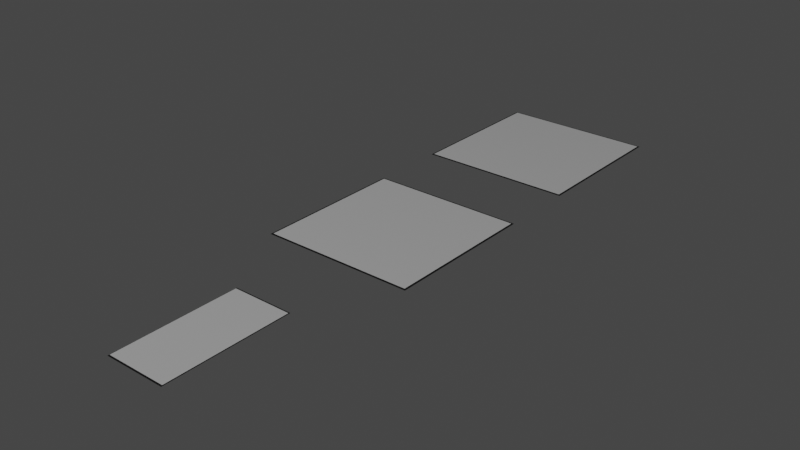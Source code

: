 # Source: FBX_ENV_FUT_FloorMain.blend  (saved by Blender 2.90.8; exported with 4.5.12 LTS)
import bpy
from mathutils import Matrix  # noqa: F401  (used for matrix-valued properties, if any)

bpy.ops.wm.read_factory_settings(use_empty=True)
scene = bpy.context.scene
scene.name = 'Scene'

# ---- collections
col_collection = bpy.data.collections.new('Collection'); scene.collection.children.link(col_collection)
col_join = bpy.data.collections.new('Join'); scene.collection.children.link(col_join)

# ---- images (referenced by path relative to the original .blend; pixels are not part of the script)
import os
ASSET_DIR = os.environ.get("B2B_ASSET_DIR", "")  # directory of the original .blend (textures are referenced by path, not embedded)
HERE = os.path.dirname(os.path.abspath(__file__))  # packed textures are extracted next to this script under _unpacked/

def load_image(name, relpath, width, height, colorspace="sRGB"):
    """Load a texture the original file referenced (path relative to the .blend, or extracted next to this script)."""
    p = next((c for c in (os.path.join(HERE, relpath), os.path.join(ASSET_DIR, relpath)) if relpath and os.path.exists(c)), "")
    if p:
        img = bpy.data.images.load(p, check_existing=True)
        img.name = name
    else:  # same state as the original file: an image datablock whose file is absent (Cycles renders it pink)
        img = bpy.data.images.new(name, width, height)
        img.source = "FILE"
        img.filepath = "//" + (relpath or name)
    img.colorspace_settings.name = colorspace
    return img
img_futurefloortexture = load_image('FutureFloorTexture', '', 1024, 1024, 'sRGB')

# ---- materials (node trees are filled in below, after node groups)
mat_material_001 = bpy.data.materials.new('Material.001')
mat_material_002 = bpy.data.materials.new('Material.002')

# ---- material node trees
mat_material_001.use_nodes = True; mat_material_001.node_tree.nodes.clear()
_N = mat_material_001.node_tree.nodes; _L = mat_material_001.node_tree.links
n0 = _N.new('ShaderNodeOutputMaterial'); n0.name = 'Material Output'; n0.location = (300, 300)
n1 = _N.new('ShaderNodeBsdfPrincipled'); n1.name = 'Principled BSDF'; n1.location = (10, 300)
n1.distribution = 'GGX'
n1.subsurface_method = 'BURLEY'
n1.inputs[0].default_value = (1.0, 1.0, 1.0, 1.0)
n1.inputs[2].default_value = 0.1455
n1.inputs[3].default_value = 1.45
n1.inputs[13].default_value = 0.7273
n1.inputs[19].default_value = 0.25
n1.inputs[20].default_value = 0.09364
n1.inputs[27].default_value = (0.0, 0.0, 0.0, 1.0)
n1.inputs[28].default_value = 1.0
n2 = _N.new('ShaderNodeTexBrick'); n2.name = 'Brick Texture'; n2.location = (-309, 227)
n2.offset_frequency = 1
n2.squash_frequency = 1
n2.offset = 0.0
n2.inputs[1].default_value = (1.0, 1.0, 1.0, 1.0)
n2.inputs[2].default_value = (1.0, 1.0, 1.0, 1.0)
n2.inputs[3].default_value = (0.6953, 0.6953, 0.6953, 1.0)
n2.inputs[4].default_value = 2.0
n2.inputs[5].default_value = 0.002
n2.inputs[6].default_value = 1.0
n2.inputs[7].default_value = 0.3
n2.inputs[9].default_value = 0.5
n3 = _N.new('ShaderNodeTexImage'); n3.name = 'Image Texture'; n3.location = (-459, 458)
n3.image = img_futurefloortexture
_L.new(n1.outputs[0], n0.inputs[0])
_L.new(n2.outputs[0], n1.inputs[5])
n0.is_active_output = True
mat_material_002.use_nodes = True; mat_material_002.node_tree.nodes.clear()
_N = mat_material_002.node_tree.nodes; _L = mat_material_002.node_tree.links
n0 = _N.new('ShaderNodeBsdfPrincipled'); n0.name = 'Principled BSDF'; n0.location = (10, 300)
n0.distribution = 'GGX'
n0.subsurface_method = 'BURLEY'
n0.inputs[0].default_value = (0.007194, 0.007194, 0.007194, 1.0)
n0.inputs[2].default_value = 0.3014
n0.inputs[3].default_value = 1.45
n0.inputs[13].default_value = 0.1099
n0.inputs[19].default_value = 0.1543
n0.inputs[27].default_value = (0.0, 0.0, 0.0, 1.0)
n0.inputs[28].default_value = 1.0
n1 = _N.new('ShaderNodeOutputMaterial'); n1.name = 'Material Output'; n1.location = (300, 300)
n2 = _N.new('ShaderNodeTexImage'); n2.name = 'Image Texture'; n2.location = (-357, 383)
n2.image = img_futurefloortexture
_L.new(n0.outputs[0], n1.inputs[0])
n1.is_active_output = True

# ---- world
world_world = bpy.data.worlds.new('World'); scene.world = world_world
world_world.use_nodes = True; world_world.node_tree.nodes.clear()
_N = world_world.node_tree.nodes; _L = world_world.node_tree.links
n0 = _N.new('ShaderNodeOutputWorld'); n0.name = 'World Output'; n0.location = (300, 300)
n1 = _N.new('ShaderNodeBackground'); n1.name = 'Background'; n1.location = (10, 300)
n1.inputs[0].default_value = (0.05088, 0.05088, 0.05088, 1.0)
_L.new(n1.outputs[0], n0.inputs[0])
n0.is_active_output = True
world_world.color = (0.05088, 0.05088, 0.05088)
world_world.use_sun_shadow = False
world_world.sun_shadow_jitter_overblur = 0.0

# ---- meshes
me_plane = bpy.data.meshes.new('Plane')
me_plane.from_pydata([(-1.0, -1.0, 0.0), (1.0, -1.0, 0.0), (-1.0, 1.0, 0.0), (1.0, 1.0, 0.0)], [], [(0, 1, 3, 2)])
me_plane.polygons.foreach_set('use_smooth', [True] * 1)
_uv = me_plane.uv_layers.new(name='UVMap')
_uv.uv.foreach_set('vector', [0.0, 0.0, 1.0, 0.0, 1.0, 1.0, 0.0, 1.0])
me_plane.materials.append(mat_material_001)
me_plane.use_remesh_fix_poles = True
me_plane.use_remesh_preserve_attributes = False
me_plane.use_mirror_vertex_groups = False
me_plane.update()
me_plane_001 = bpy.data.meshes.new('Plane.001')
me_plane_001.from_pydata([(1.0, -1.0, 0.0), (1.0, -1.0, 0.0), (1.0, -1.0, 0.0), (1.0, -1.0, 0.0), (-1.0, -1.0, 0.0), (-1.0, -1.0, 0.0), (-1.0, 1.0, 0.0), (1.0, 1.0, 0.0), (1.025, -1.025, -0.01961), (-1.025, -1.025, -0.01917), (-1.025, 1.025, -0.02), (1.025, 1.025, -0.01867), (1.0, -1.0, -0.02), (-1.0, -1.0, -0.02), (-1.0, 1.0, -0.02), (1.0, 1.0, -0.02), (1.025, -1.025, -0.02), (-1.025, -1.025, -0.02), (-1.025, 1.025, -0.02), (1.025, 1.025, -0.02)], [(0, 1), (1, 2), (2, 3), (3, 4), (4, 5)], [(6, 7, 15, 14), (8, 9, 17, 16), (10, 11, 19, 18), (3, 7, 15, 12), (5, 6, 14, 13), (3, 5, 13, 12), (8, 11, 19, 16), (9, 10, 18, 17), (7, 6, 10, 11), (7, 3, 8, 11), (9, 8, 3, 5), (6, 5, 9, 10), (17, 13, 12, 16), (15, 19, 18, 14), (14, 18, 17, 13)])
_uv = me_plane_001.uv_layers.new(name='UVMap')
_uv.uv.foreach_set('vector', [0.0, 0.0, 0.0, 0.0, 0.0, 0.0, 0.0, 0.0, 0.0, 0.0, 0.0, 0.0, 0.0, 0.0, 0.0, 0.0, 0.0, 0.0, 0.0, 0.0, 0.0, 0.0, 0.0, 0.0, 0.0, 0.0, 0.0, 0.0, 0.0, 0.0, 0.0, 0.0, 0.0, 0.0, 0.0, 0.0, 0.0, 0.0, 0.0, 0.0, 0.0, 0.0, 0.0, 0.0, 0.0, 0.0, 0.0, 0.0, 0.0, 0.0, 0.0, 0.0, 0.0, 0.0, 0.0, 0.0, 0.0, 0.0, 0.0, 0.0, 0.0, 0.0, 0.0, 0.0, 0.0, 0.0, 0.0, 0.0, 0.0, 0.0, 0.0, 0.0, 0.0, 0.0, 0.0, 0.0, 0.0, 0.0, 0.0, 0.0, 0.0, 0.0, 0.0, 0.0, 0.0, 0.0, 0.0, 0.0, 0.0, 0.0, 0.0, 0.0, 0.0, 0.0, 0.0, 0.0, 0.0, 0.0, 0.0, 0.0, 0.0, 0.0, 0.0, 0.0, 0.0, 0.0, 0.0, 0.0, 0.0, 0.0, 0.0, 0.0, 0.0, 0.0, 0.0, 0.0, 0.0, 0.0, 0.0, 0.0])
me_plane_001.materials.append(mat_material_002)
me_plane_001.use_remesh_fix_poles = True
me_plane_001.use_remesh_preserve_attributes = False
me_plane_001.use_mirror_vertex_groups = False
me_plane_001.update()
me_plane_003 = bpy.data.meshes.new('Plane.003')
me_plane_003.from_pydata([(1.0, -1.0, 0.0), (1.0, -1.0, 0.0), (1.0, -1.0, 0.0), (1.0, -1.0, 0.0), (-1.0, -1.0, 0.0), (-1.0, -1.0, 0.0), (-1.0, 1.0, 0.0), (1.0, 1.0, 0.0), (1.025, -1.025, -0.01961), (-1.025, -1.025, -0.01917), (-1.025, 1.025, -0.02), (1.025, 1.025, -0.01867), (1.0, -1.0, -0.02), (-1.0, -1.0, -0.02), (-1.0, 1.0, -0.02), (1.0, 1.0, -0.02), (1.025, -1.025, -0.02), (-1.025, -1.025, -0.02), (-1.025, 1.025, -0.02), (1.025, 1.025, -0.02), (-1.0, -1.0, -9.313e-10), (1.0, -1.0, -9.313e-10), (-1.0, 1.0, -9.313e-10), (1.0, 1.0, -9.313e-10)], [(0, 1), (1, 2), (2, 3), (3, 4), (4, 5)], [(6, 7, 15, 14), (8, 9, 17, 16), (10, 11, 19, 18), (3, 7, 15, 12), (5, 6, 14, 13), (3, 5, 13, 12), (8, 11, 19, 16), (9, 10, 18, 17), (7, 6, 10, 11), (7, 3, 8, 11), (9, 8, 3, 5), (6, 5, 9, 10), (17, 13, 12, 16), (15, 19, 18, 14), (14, 18, 17, 13), (20, 21, 23, 22)])
me_plane_003.polygons.foreach_set('use_smooth', [0, 0, 0, 0, 0, 0, 0, 0, 0, 0, 0, 0, 0, 0, 0, 1])
me_plane_003.polygons.foreach_set('material_index', [0, 0, 0, 0, 0, 0, 0, 0, 0, 0, 0, 0, 0, 0, 0, 1])
_uv = me_plane_003.uv_layers.new(name='UVMap')
_uv.uv.foreach_set('vector', [0.001001, 0.999, 0.9004, 0.999, 0.9004, 0.9871, 0.001001, 0.9871, 0.9145, 0.8879, 0.9145, 0.001001, 0.9024, 0.001001, 0.9024, 0.8879, 0.001001, 0.9018, 0.9004, 0.9018, 0.9004, 0.8899, 0.001001, 0.8899, 0.9286, 0.8879, 0.9286, 0.001001, 0.9165, 0.001001, 0.9165, 0.8879, 0.001001, 0.9157, 0.9004, 0.9157, 0.9004, 0.9038, 0.001001, 0.9038, 0.9427, 0.8879, 0.9427, 0.001001, 0.9306, 0.001001, 0.9306, 0.8879, 0.001001, 0.9296, 0.9004, 0.9296, 0.9004, 0.9177, 0.001001, 0.9177, 0.9567, 0.8879, 0.9567, 0.001001, 0.9447, 0.001001, 0.9447, 0.8879, 0.001001, 0.9434, 0.9004, 0.9434, 0.9004, 0.9316, 0.001001, 0.9316, 0.9708, 0.8879, 0.9708, 0.001001, 0.9587, 0.001001, 0.9587, 0.8879, 0.001001, 0.9573, 0.9004, 0.9573, 0.9004, 0.9454, 0.001001, 0.9454, 0.9849, 0.8879, 0.9849, 0.001001, 0.9728, 0.001001, 0.9728, 0.8879, 0.9004, 0.9712, 0.9004, 0.9593, 0.001001, 0.9593, 0.001001, 0.9712, 0.999, 0.001001, 0.9869, 0.001001, 0.9869, 0.8879, 0.999, 0.8879, 0.9004, 0.9851, 0.9004, 0.9732, 0.001001, 0.9732, 0.001001, 0.9851, 0.9004, 0.001001, 0.001001, 0.001001, 0.001001, 0.8879, 0.9004, 0.8879])
me_plane_003.materials.append(mat_material_002)
me_plane_003.materials.append(mat_material_001)
me_plane_003.use_remesh_fix_poles = True
me_plane_003.use_remesh_preserve_attributes = False
me_plane_003.use_mirror_vertex_groups = False
me_plane_003.update()
me_plane_004 = bpy.data.meshes.new('Plane.004')
me_plane_004.from_pydata([(1.0, -1.0, 0.0), (1.0, -1.0, 0.0), (1.0, -1.0, 0.0), (1.0, -1.0, 0.0), (-1.0, -1.0, 0.0), (-1.0, -1.0, 0.0), (-1.0, 1.0, 0.0), (1.0, 1.0, 0.0), (1.025, -1.025, -0.01961), (-1.025, -1.025, -0.01917), (-1.025, 1.025, -0.02), (1.025, 1.025, -0.01867), (1.0, -1.0, -0.02), (-1.0, -1.0, -0.02), (-1.0, 1.0, -0.02), (1.0, 1.0, -0.02), (1.025, -1.025, -0.02), (-1.025, -1.025, -0.02), (-1.025, 1.025, -0.02), (1.025, 1.025, -0.02), (-1.0, -1.0, -9.313e-10), (1.0, -1.0, -9.313e-10), (-1.0, 1.0, -9.313e-10), (1.0, 1.0, -9.313e-10)], [(0, 1), (1, 2), (2, 3), (3, 4), (4, 5)], [(6, 7, 15, 14), (8, 9, 17, 16), (10, 11, 19, 18), (3, 7, 15, 12), (5, 6, 14, 13), (3, 5, 13, 12), (8, 11, 19, 16), (9, 10, 18, 17), (7, 6, 10, 11), (7, 3, 8, 11), (9, 8, 3, 5), (6, 5, 9, 10), (17, 13, 12, 16), (15, 19, 18, 14), (14, 18, 17, 13), (20, 21, 23, 22)])
me_plane_004.polygons.foreach_set('use_smooth', [0, 0, 0, 0, 0, 0, 0, 0, 0, 0, 0, 0, 0, 0, 0, 1])
me_plane_004.polygons.foreach_set('material_index', [0, 0, 0, 0, 0, 0, 0, 0, 0, 0, 0, 0, 0, 0, 0, 1])
_uv = me_plane_004.uv_layers.new(name='UVMap')
_uv.uv.foreach_set('vector', [0.0, 0.0, 0.0, 0.0, 0.0, 0.0, 0.0, 0.0, 0.0, 0.0, 0.0, 0.0, 0.0, 0.0, 0.0, 0.0, 0.0, 0.0, 0.0, 0.0, 0.0, 0.0, 0.0, 0.0, 0.0, 0.0, 0.0, 0.0, 0.0, 0.0, 0.0, 0.0, 0.0, 0.0, 0.0, 0.0, 0.0, 0.0, 0.0, 0.0, 0.0, 0.0, 0.0, 0.0, 0.0, 0.0, 0.0, 0.0, 0.0, 0.0, 0.0, 0.0, 0.0, 0.0, 0.0, 0.0, 0.0, 0.0, 0.0, 0.0, 0.0, 0.0, 0.0, 0.0, 0.0, 0.0, 0.0, 0.0, 0.0, 0.0, 0.0, 0.0, 0.0, 0.0, 0.0, 0.0, 0.0, 0.0, 0.0, 0.0, 0.0, 0.0, 0.0, 0.0, 0.0, 0.0, 0.0, 0.0, 0.0, 0.0, 0.0, 0.0, 0.0, 0.0, 0.0, 0.0, 0.0, 0.0, 0.0, 0.0, 0.0, 0.0, 0.0, 0.0, 0.0, 0.0, 0.0, 0.0, 0.0, 0.0, 0.0, 0.0, 0.0, 0.0, 0.0, 0.0, 0.0, 0.0, 0.0, 0.0, 0.0, 0.0, 1.0, 0.0, 1.0, 1.0, 0.0, 1.0])
me_plane_004.materials.append(mat_material_002)
me_plane_004.materials.append(mat_material_001)
me_plane_004.use_remesh_fix_poles = True
me_plane_004.use_remesh_preserve_attributes = False
me_plane_004.use_mirror_vertex_groups = False
me_plane_004.update()

# ---- objects
ob_plane = bpy.data.objects.new('Plane', me_plane)
ob_plane_001 = bpy.data.objects.new('Plane.001', me_plane_001)
ob_plane_003 = bpy.data.objects.new('Plane.003', me_plane_003)
ob_plane_002 = bpy.data.objects.new('Plane.002', me_plane_004)

# ---- transforms, parenting, visibility, modifiers, constraints
ob_plane.location = (0.0, 0.0, 0.0211)
ob_plane.scale = (7.337, 7.337, 7.337)
ob_plane.lineart.crease_threshold = 0.0
ob_plane_001.location = (0.0, 0.0, 0.0211)
ob_plane_001.scale = (7.337, 7.337, 1.584)
ob_plane_001.lineart.crease_threshold = 0.0
ob_plane_003.location = (0.0, -22.4, 0.0211)
ob_plane_003.scale = (7.337, 7.337, 1.584)
ob_plane_003.lineart.crease_threshold = 0.0
ob_plane_002.location = (0.0, -44.29, 0.0211)
ob_plane_002.scale = (2.897, 6.077, 1.584)
ob_plane_002.lineart.crease_threshold = 0.0

# ---- collection membership
col_collection.objects.link(ob_plane)
col_collection.objects.link(ob_plane_001)
col_join.objects.link(ob_plane_003)
col_join.objects.link(ob_plane_002)

# ---- scene / render settings (as saved in the file)
scene.frame_start = 1; scene.frame_end = 250; scene.frame_set(1)
scene.render.engine = 'CYCLES'
scene.cycles.use_denoising = False
scene.cycles.samples = 128
scene.cycles.sampling_pattern = 'TABULATED_SOBOL'
scene.cycles.use_adaptive_sampling = False
scene.cycles.use_light_tree = False
scene.view_settings.view_transform = 'Filmic'
bpy.context.view_layer.update()

# ---- added for rendering (the .blend has no active camera and no usable light): camera, sun
cam_auto = bpy.data.cameras.new('AutoCamera')
cam_auto.lens = 50.0
cam_auto.sensor_width = 36.0
cam_auto.clip_end = 1000.0
ob_auto_camera = bpy.data.objects.new('AutoCamera', cam_auto)
scene.collection.objects.link(ob_auto_camera)
ob_auto_camera.location = (55.4638, -88.0534, 44.3761)
ob_auto_camera.rotation_euler = (1.09748, -7.21219e-08, 0.694738)
scene.camera = ob_auto_camera
light_auto_sun = bpy.data.lights.new('AutoSun', 'SUN')
light_auto_sun.energy = 3.0
light_auto_sun.angle = 0.0523599
ob_auto_sun = bpy.data.objects.new('AutoSun', light_auto_sun)
scene.collection.objects.link(ob_auto_sun)
ob_auto_sun.rotation_euler = (0.872665, 0.174533, 0.523599)
bpy.context.view_layer.update()
